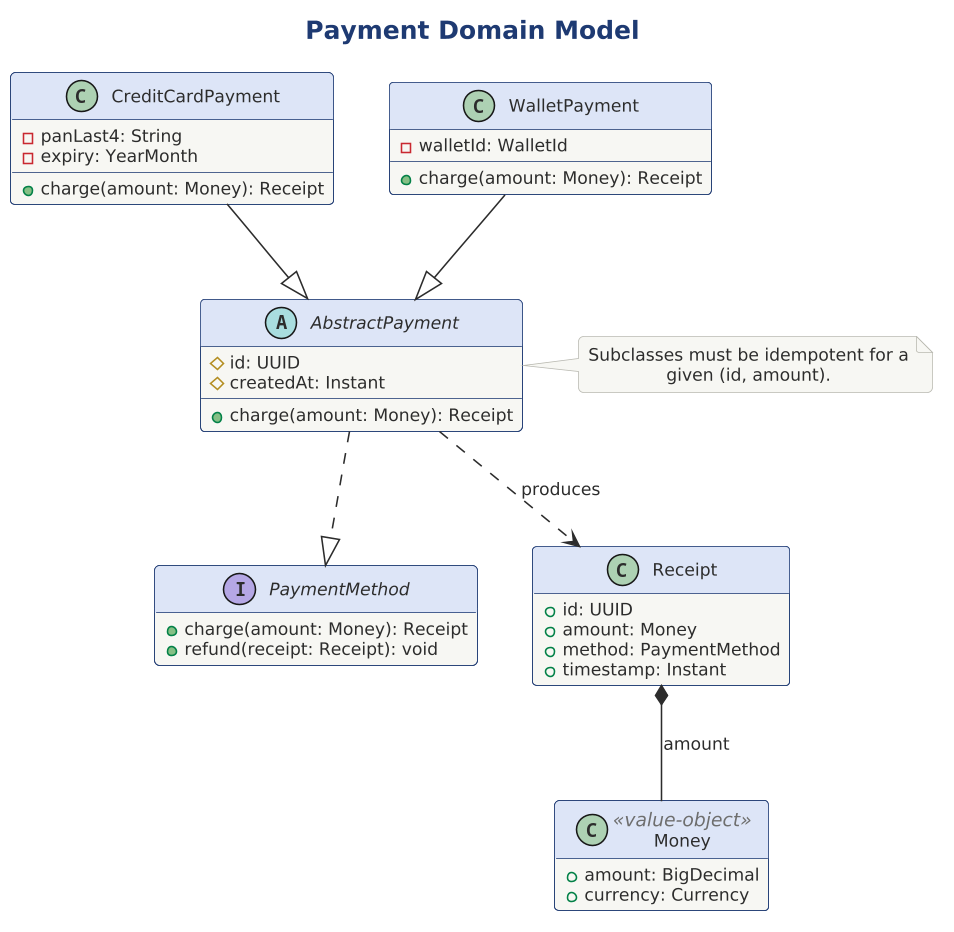

The diagram above was rendered by PlantUML. Its source (embedded in the PNG):
@startuml payment-domain

skinparam dpi 150




!include structural/class-diagram-style.iuml

title Payment Domain Model

CLASS_INTERFACE(PaymentMethod) {
  +charge(amount: Money): Receipt
  +refund(receipt: Receipt): void
}

CLASS_ABSTRACT(AbstractPayment) {
  #id: UUID
  #createdAt: Instant
  +charge(amount: Money): Receipt
}

class CreditCardPayment {
  -panLast4: String
  -expiry: YearMonth
  +charge(amount: Money): Receipt
}

class WalletPayment {
  -walletId: WalletId
  +charge(amount: Money): Receipt
}

class Receipt {
  +id: UUID
  +amount: Money
  +method: PaymentMethod
  +timestamp: Instant
}

class Money <<value-object>> {
  +amount: BigDecimal
  +currency: Currency
}

' --- Relationships, declared via the framework macros ---
STRUCT_REALIZATION(AbstractPayment, PaymentMethod)
STRUCT_GENERALIZATION(CreditCardPayment, AbstractPayment)
STRUCT_GENERALIZATION(WalletPayment, AbstractPayment)
STRUCT_COMPOSITION(Receipt, Money, "amount")
STRUCT_DEPENDENCY(AbstractPayment, Receipt, "produces")

UML_NOTE_INFO(N1, AbstractPayment, Subclasses must be idempotent for a given (id, amount).)

@enduml